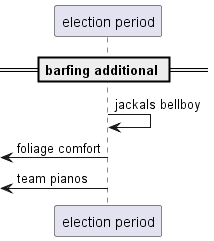

The diagram above was rendered by PlantUML. Its source (embedded in the PNG):
@startuml
participant "election period" as 0
== barfing additional ==
0 -> 0: jackals bellboy
 [<- 0: foliage comfort
 [<- 0: team pianos
@enduml